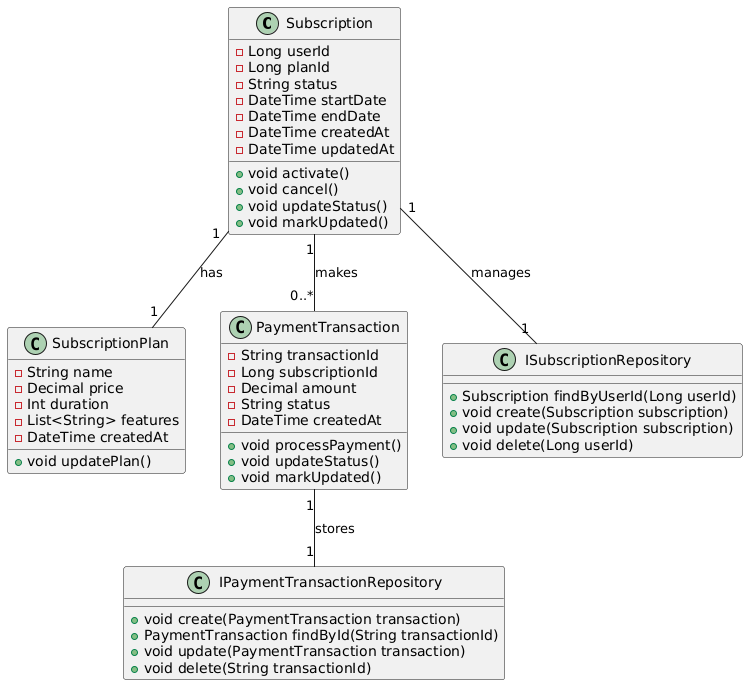

The diagram above was rendered by PlantUML. Its source (embedded in the PNG):
@startuml
' Diagrama de clases UML - Bounded Context: Subscriptions & Payments

class Subscription {
    - Long userId
    - Long planId
    - String status
    - DateTime startDate
    - DateTime endDate
    - DateTime createdAt
    - DateTime updatedAt
    + void activate()
    + void cancel()
    + void updateStatus()
    + void markUpdated()
}

class SubscriptionPlan {
    - String name
    - Decimal price
    - Int duration
    - List<String> features
    - DateTime createdAt
    + void updatePlan()
}

class PaymentTransaction {
    - String transactionId
    - Long subscriptionId
    - Decimal amount
    - String status
    - DateTime createdAt
    + void processPayment()
    + void updateStatus()
    + void markUpdated()
}

class ISubscriptionRepository {
    + Subscription findByUserId(Long userId)
    + void create(Subscription subscription)
    + void update(Subscription subscription)
    + void delete(Long userId)
}

class IPaymentTransactionRepository {
    + void create(PaymentTransaction transaction)
    + PaymentTransaction findById(String transactionId)
    + void update(PaymentTransaction transaction)
    + void delete(String transactionId)
}

Subscription "1" -- "1" SubscriptionPlan : "has"
Subscription "1" -- "0..*" PaymentTransaction : "makes"
Subscription "1" -- "1" ISubscriptionRepository : "manages"
PaymentTransaction "1" -- "1" IPaymentTransactionRepository : "stores"
@enduml